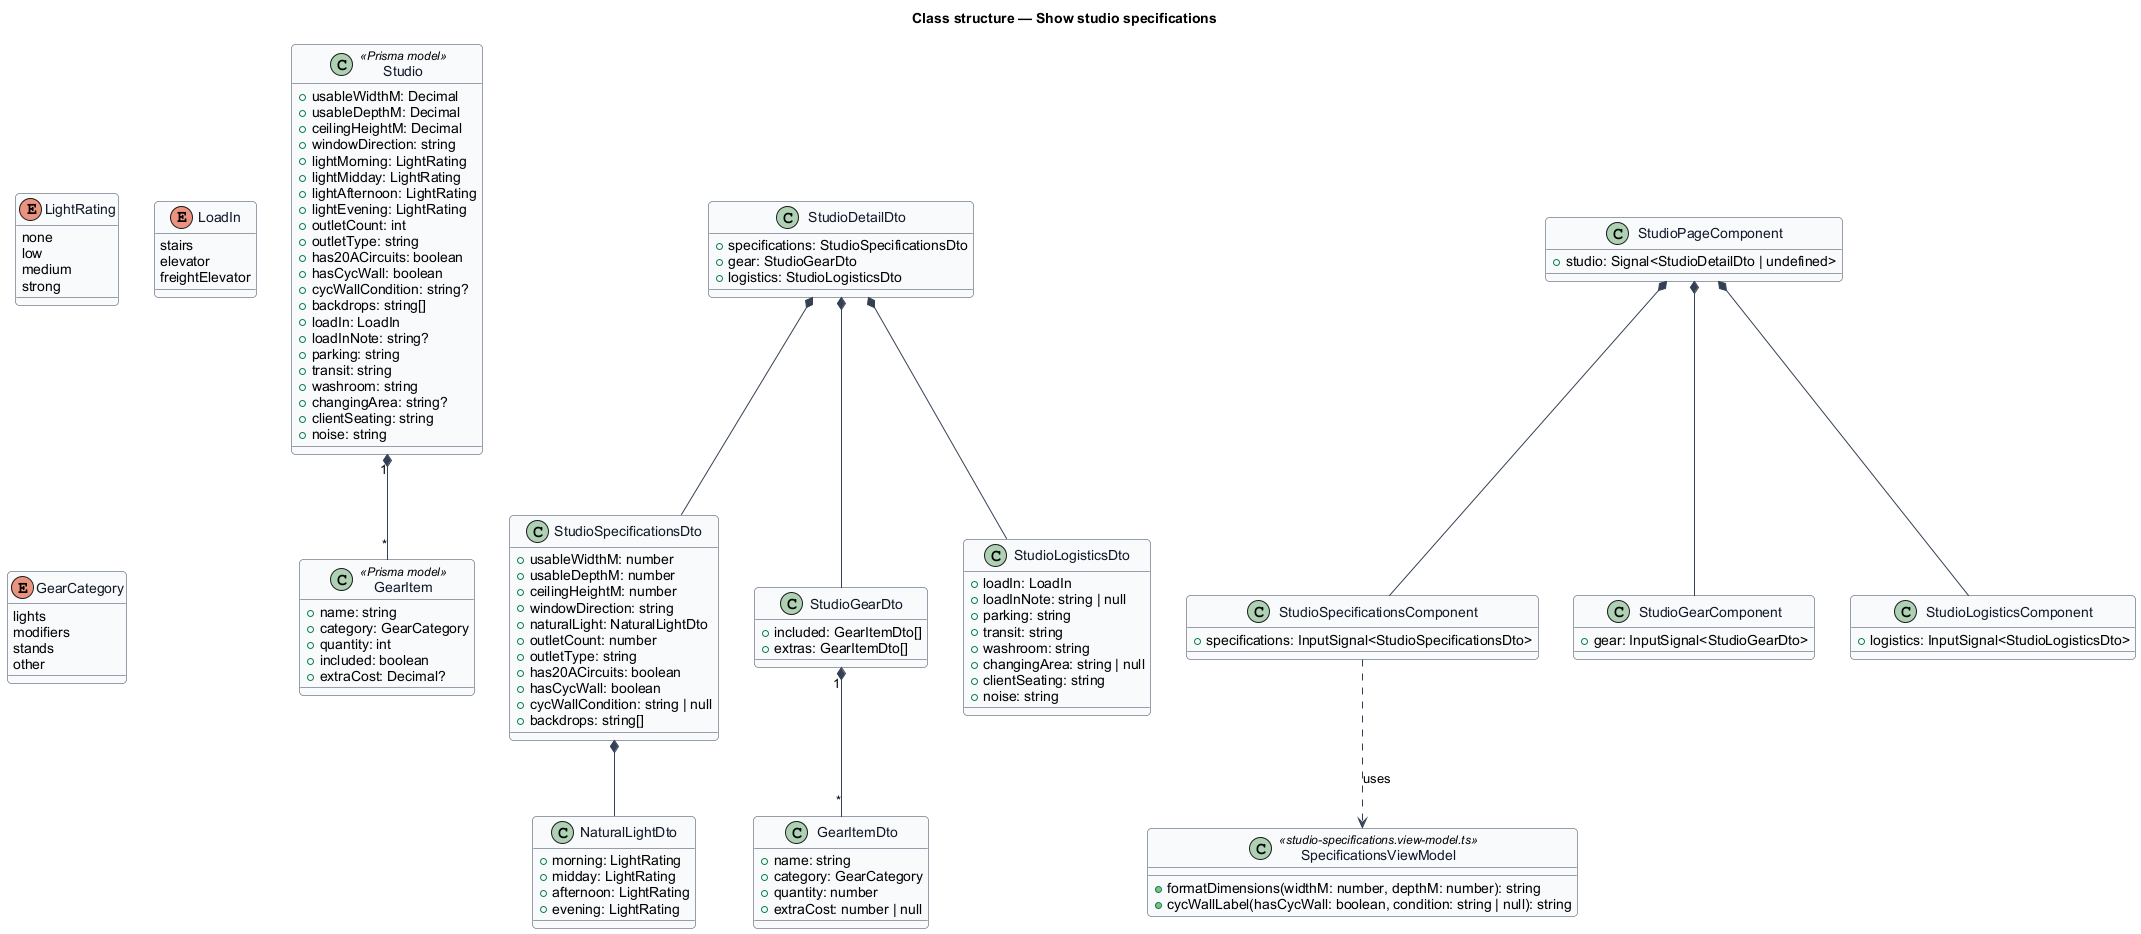

The diagram above was rendered by PlantUML. Its source (embedded in the PNG):
@startuml
skinparam backgroundColor #FFFFFF
skinparam shadowing false
skinparam roundcorner 8
skinparam defaultFontName Arial
skinparam ArrowColor #344054
skinparam class {
  BorderColor #344054
  FontColor #101828
  BackgroundColor #F9FAFB
}
title Class structure — Show studio specifications

enum LightRating {
  none
  low
  medium
  strong
}
enum LoadIn {
  stairs
  elevator
  freightElevator
}
enum GearCategory {
  lights
  modifiers
  stands
  other
}
class Studio <<Prisma model>> {
  +usableWidthM: Decimal
  +usableDepthM: Decimal
  +ceilingHeightM: Decimal
  +windowDirection: string
  +lightMorning: LightRating
  +lightMidday: LightRating
  +lightAfternoon: LightRating
  +lightEvening: LightRating
  +outletCount: int
  +outletType: string
  +has20ACircuits: boolean
  +hasCycWall: boolean
  +cycWallCondition: string?
  +backdrops: string[]
  +loadIn: LoadIn
  +loadInNote: string?
  +parking: string
  +transit: string
  +washroom: string
  +changingArea: string?
  +clientSeating: string
  +noise: string
}
class GearItem <<Prisma model>> {
  +name: string
  +category: GearCategory
  +quantity: int
  +included: boolean
  +extraCost: Decimal?
}
class StudioDetailDto {
  +specifications: StudioSpecificationsDto
  +gear: StudioGearDto
  +logistics: StudioLogisticsDto
}
class StudioSpecificationsDto {
  +usableWidthM: number
  +usableDepthM: number
  +ceilingHeightM: number
  +windowDirection: string
  +naturalLight: NaturalLightDto
  +outletCount: number
  +outletType: string
  +has20ACircuits: boolean
  +hasCycWall: boolean
  +cycWallCondition: string | null
  +backdrops: string[]
}
class NaturalLightDto {
  +morning: LightRating
  +midday: LightRating
  +afternoon: LightRating
  +evening: LightRating
}
class StudioGearDto {
  +included: GearItemDto[]
  +extras: GearItemDto[]
}
class GearItemDto {
  +name: string
  +category: GearCategory
  +quantity: number
  +extraCost: number | null
}
class StudioLogisticsDto {
  +loadIn: LoadIn
  +loadInNote: string | null
  +parking: string
  +transit: string
  +washroom: string
  +changingArea: string | null
  +clientSeating: string
  +noise: string
}
class StudioPageComponent {
  +studio: Signal<StudioDetailDto | undefined>
}
class StudioSpecificationsComponent {
  +specifications: InputSignal<StudioSpecificationsDto>
}
class StudioGearComponent {
  +gear: InputSignal<StudioGearDto>
}
class StudioLogisticsComponent {
  +logistics: InputSignal<StudioLogisticsDto>
}
class SpecificationsViewModel <<studio-specifications.view-model.ts>> {
  +formatDimensions(widthM: number, depthM: number): string
  +cycWallLabel(hasCycWall: boolean, condition: string | null): string
}
Studio "1" *-- "*" GearItem
StudioDetailDto *-- StudioSpecificationsDto
StudioDetailDto *-- StudioGearDto
StudioDetailDto *-- StudioLogisticsDto
StudioSpecificationsDto *-- NaturalLightDto
StudioGearDto "1" *-- "*" GearItemDto
StudioPageComponent *-- StudioSpecificationsComponent
StudioPageComponent *-- StudioGearComponent
StudioPageComponent *-- StudioLogisticsComponent
StudioSpecificationsComponent ..> SpecificationsViewModel : uses
@enduml